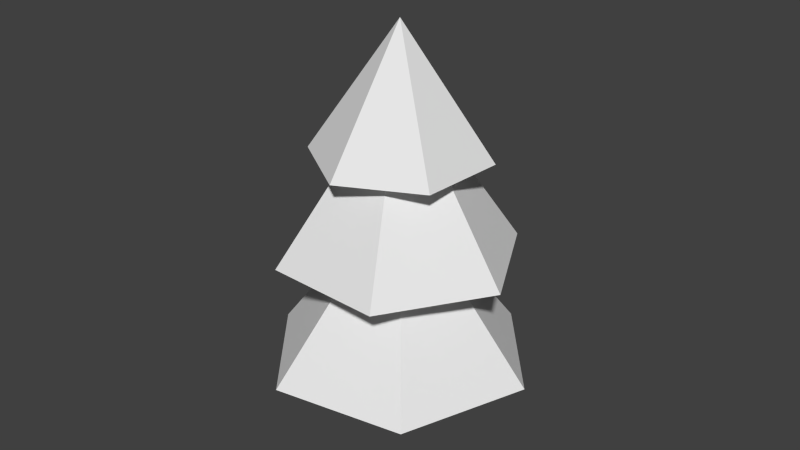 # Source: TreeTextured.blend  (saved by Blender 2.76.0; exported with 4.5.12 LTS)
import bpy
from mathutils import Matrix  # noqa: F401  (used for matrix-valued properties, if any)

bpy.ops.wm.read_factory_settings(use_empty=True)
scene = bpy.context.scene
scene.name = 'Scene'

# ---- collections
col_collection_1 = bpy.data.collections.new('Collection 1'); scene.collection.children.link(col_collection_1)

# ---- materials (node trees are filled in below, after node groups)
mat_material_001 = bpy.data.materials.new('Material.001')
mat_material_001.alpha_threshold = 0.0
mat_material_001.use_transparent_shadow = False
mat_material_001.roughness = 0.5

# ---- material node trees

# ---- world
world_world = bpy.data.worlds.new('World'); scene.world = world_world
world_world.color = (0.05088, 0.05088, 0.05088)
world_world.use_sun_shadow = False
world_world.sun_shadow_jitter_overblur = 0.0
world_world.cycles.sampling_method = 'MANUAL'
world_world.cycles.sample_map_resolution = 256

# ---- meshes
me_cone_002 = bpy.data.meshes.new('Cone.002')
me_cone_002.from_pydata([(0.0, 1.527, -1.0), (1.322, 0.7635, -1.0), (1.322, -0.7635, -1.0), (-1.335e-07, -1.527, -1.0), (0.0, 0.0, 1.0), (-1.322, -0.7635, -1.0), (-1.322, 0.7635, -1.0)], [], [(5, 4, 6), (0, 4, 1), (3, 4, 5), (2, 4, 3), (6, 4, 0), (1, 4, 2), (0, 1, 2, 3, 5, 6)])
_uv = me_cone_002.uv_layers.new(name='UVMap')
_uv.uv.foreach_set('vector', [0.6788, -0.03561, 0.3177, 1.074, -0.02906, -0.04013, 1.013, -0.1987, 0.6648, 0.9146, 0.3051, -0.195, 0.4856, 0.0522, 0.1193, 1.16, -0.2222, 0.04435, 0.6766, -0.07996, 0.3052, 1.086, -0.06622, -0.07996, 1.018, -0.1929, 0.6571, 0.9162, 0.3104, -0.1975, 1.014, -0.1977, 0.6635, 0.9148, 0.306, -0.1955, 0.4953, 1.006, 0.9429, 0.7472, 0.9429, 0.2304, 0.4953, -0.02806, 0.0477, 0.2304, 0.0477, 0.7472])
me_cone_002.materials.append(mat_material_001)
me_cone_002.use_remesh_preserve_volume = False
me_cone_002.use_remesh_preserve_attributes = False
me_cone_002.use_mirror_vertex_groups = False
me_cone_002.update()
me_cone_001 = bpy.data.meshes.new('Cone.001')
me_cone_001.from_pydata([(0.0, 1.527, -1.0), (1.322, 0.7635, -1.0), (1.322, -0.7635, -1.0), (-1.335e-07, -1.527, -1.0), (0.0, 0.0, 1.0), (-1.322, -0.7635, -1.0), (-1.322, 0.7635, -1.0)], [], [(5, 4, 6), (0, 4, 1), (3, 4, 5), (2, 4, 3), (6, 4, 0), (1, 4, 2), (0, 1, 2, 3, 5, 6)])
_uv = me_cone_001.uv_layers.new(name='UVMap')
_uv.uv.foreach_set('vector', [0.6387, 0.0381, 0.3292, 0.9889, 0.03193, 0.03422, 0.9251, -0.1017, 0.6267, 0.8526, 0.3184, -0.09857, 0.4731, 0.1134, 0.1591, 1.063, -0.1336, 0.1066, 0.6368, 7.979e-05, 0.3185, 0.9999, 7.979e-05, 7.979e-05, 0.9296, -0.09676, 0.6201, 0.854, 0.3229, -0.1007, 0.9259, -0.1009, 0.6255, 0.8528, 0.3192, -0.09893, 0.4814, 0.9306, 0.8651, 0.7091, 0.8651, 0.2661, 0.4814, 0.04457, 0.09772, 0.2661, 0.09772, 0.7091])
me_cone_001.materials.append(mat_material_001)
me_cone_001.use_remesh_preserve_volume = False
me_cone_001.use_remesh_preserve_attributes = False
me_cone_001.use_mirror_vertex_groups = False
me_cone_001.update()
me_cone = bpy.data.meshes.new('Cone')
me_cone.from_pydata([(0.0, 1.527, -1.0), (1.322, 0.7635, -1.0), (1.322, -0.7635, -1.0), (-1.335e-07, -1.527, -1.0), (0.0, 0.0, 1.0), (-1.322, -0.7635, -1.0), (-1.322, 0.7635, -1.0)], [], [(5, 4, 6), (0, 4, 1), (3, 4, 5), (2, 4, 3), (6, 4, 0), (1, 4, 2), (0, 1, 2, 3, 5, 6)])
_uv = me_cone.uv_layers.new(name='UVMap')
_uv.uv.foreach_set('vector', [0.6387, 0.0381, 0.3292, 0.9889, 0.03193, 0.03422, 0.9251, -0.1017, 0.6267, 0.8526, 0.3184, -0.09857, 0.4731, 0.1134, 0.1591, 1.063, -0.1336, 0.1066, 0.6368, 7.979e-05, 0.3185, 0.9999, 7.979e-05, 7.979e-05, 0.9296, -0.09676, 0.6201, 0.854, 0.3229, -0.1007, 0.9259, -0.1009, 0.6255, 0.8528, 0.3192, -0.09893, 0.4814, 0.9306, 0.8651, 0.7091, 0.8651, 0.2661, 0.4814, 0.04457, 0.09772, 0.2661, 0.09772, 0.7091])
me_cone.use_remesh_preserve_volume = False
me_cone.use_remesh_preserve_attributes = False
me_cone.use_mirror_vertex_groups = False
me_cone.update()
me_cube_001 = bpy.data.meshes.new('Cube.001')
me_cube_001.from_pydata([(-1.0, -1.0, -1.733), (-1.0, -1.0, 0.2671), (-1.0, 1.0, -1.733), (-1.0, 1.0, 0.2671), (1.0, -1.0, -1.733), (1.0, -1.0, 0.2671), (1.0, 1.0, -1.733), (1.0, 1.0, 0.2671)], [], [(1, 3, 2, 0), (3, 7, 6, 2), (7, 5, 4, 6), (5, 1, 0, 4), (0, 2, 6, 4), (5, 7, 3, 1)])
_uv = me_cube_001.uv_layers.new(name='UVMap')
_uv.uv.foreach_set('vector', [0.0, 0.0, 1.0, 0.0, 1.0, 1.0, 0.0, 1.0, 0.0, 0.0, 1.0, 0.0, 1.0, 1.0, 0.0, 1.0, 0.0, 0.0, 1.0, 0.0, 1.0, 1.0, 0.0, 1.0, 0.0, 0.0, 1.0, 0.0, 1.0, 1.0, 0.0, 1.0, 0.0, 0.0, 1.0, 0.0, 1.0, 1.0, 0.0, 1.0, 0.0, 0.0, 1.0, 0.0, 1.0, 1.0, 0.0, 1.0])
me_cube_001.use_remesh_preserve_volume = False
me_cube_001.use_remesh_preserve_attributes = False
me_cube_001.use_mirror_vertex_groups = False
me_cube_001.update()

# ---- objects
ob_cone_002 = bpy.data.objects.new('Cone.002', me_cone_002)
ob_cone_001 = bpy.data.objects.new('Cone.001', me_cone_001)
ob_cone = bpy.data.objects.new('Cone', me_cone)
ob_cube = bpy.data.objects.new('Cube', me_cube_001)

# ---- transforms, parenting, visibility, modifiers, constraints
ob_cone_002.location = (0.0, 0.0, 3.11)
ob_cone_002.rotation_euler = (0.0, -0.0, -1.11)
ob_cone_002.scale = (0.6504, 0.6504, 0.7294)
ob_cone_002.lineart.crease_threshold = 0.0
ob_cone_001.location = (0.0, 0.0, 2.263)
ob_cone_001.rotation_euler = (0.0, -0.0, -0.5699)
ob_cone_001.scale = (0.8917, 0.8917, 1.0)
ob_cone_001.lineart.crease_threshold = 0.0
ob_cone.location = (0.0, 0.0, 1.0)
ob_cone.rotation_euler = (0.0, -0.0, 0.6992)
ob_cone.lineart.crease_threshold = 0.0
ob_cube.location = (0.0, 0.0, 0.0)
ob_cube.scale = (0.256, 0.256, 0.3949)
ob_cube.lineart.crease_threshold = 0.0

# ---- collection membership
col_collection_1.objects.link(ob_cone_002)
col_collection_1.objects.link(ob_cone_001)
col_collection_1.objects.link(ob_cone)
col_collection_1.objects.link(ob_cube)

# ---- scene / render settings (as saved in the file)
scene.frame_start = 1; scene.frame_end = 250; scene.frame_set(1)
scene.render.engine = 'BLENDER_EEVEE_NEXT'
scene.render.resolution_percentage = 50
scene.render.dither_intensity = 0.0
scene.cycles.use_denoising = False
scene.cycles.samples = 10
scene.cycles.sampling_pattern = 'TABULATED_SOBOL'
scene.cycles.light_sampling_threshold = 0.0
scene.cycles.use_adaptive_sampling = False
scene.cycles.use_light_tree = False
scene.cycles.blur_glossy = 0.0
scene.cycles.pixel_filter_type = 'GAUSSIAN'
scene.cycles.sample_clamp_indirect = 0.0
scene.view_settings.view_transform = 'Standard'
bpy.context.view_layer.update()

# ---- added for rendering (the .blend has no active camera and no usable light): camera, sun
cam_auto = bpy.data.cameras.new('AutoCamera')
cam_auto.lens = 50.0
cam_auto.sensor_width = 36.0
cam_auto.clip_end = 1000.0
ob_auto_camera = bpy.data.objects.new('AutoCamera', cam_auto)
scene.collection.objects.link(ob_auto_camera)
ob_auto_camera.location = (6.71666, -8.05999, 6.95094)
ob_auto_camera.rotation_euler = (1.09748, -7.21219e-08, 0.694738)
scene.camera = ob_auto_camera
light_auto_sun = bpy.data.lights.new('AutoSun', 'SUN')
light_auto_sun.energy = 3.0
light_auto_sun.angle = 0.0523599
ob_auto_sun = bpy.data.objects.new('AutoSun', light_auto_sun)
scene.collection.objects.link(ob_auto_sun)
ob_auto_sun.rotation_euler = (0.872665, 0.174533, 0.523599)
bpy.context.view_layer.update()

